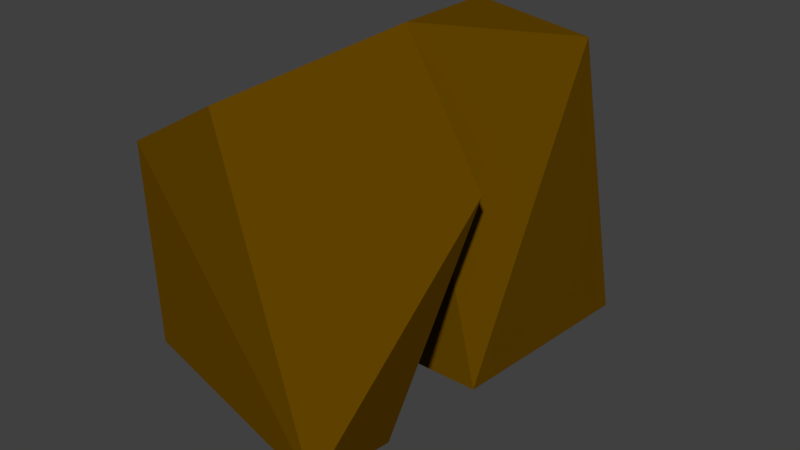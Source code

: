 # Source: Roca.blend  (saved by Blender 2.78.0; exported with 4.5.12 LTS)
import bpy
from mathutils import Matrix  # noqa: F401  (used for matrix-valued properties, if any)

bpy.ops.wm.read_factory_settings(use_empty=True)
scene = bpy.context.scene
scene.name = 'Scene'

# ---- collections
col_collection_1 = bpy.data.collections.new('Collection 1'); scene.collection.children.link(col_collection_1)

# ---- materials (node trees are filled in below, after node groups)
mat_recursometal = bpy.data.materials.new('RecursoMetal')
mat_recursometal.alpha_threshold = 0.0
mat_recursometal.use_transparent_shadow = False
mat_recursometal.diffuse_color = (0.1193, 0.05596, 0.0, 1.0)
mat_recursometal.specular_color = (0.4385, 0.0007155, 0.04144)
mat_recursometal.roughness = 0.5
mat_recursometal.specular_intensity = 1.0
mat_recursometal.line_color = (0.0, 0.0, 0.0, 1.0)

# ---- material node trees

# ---- world
world_world = bpy.data.worlds.new('World'); scene.world = world_world
world_world.color = (0.05088, 0.05088, 0.05088)
world_world.use_sun_shadow = False
world_world.sun_shadow_jitter_overblur = 0.0
world_world.cycles.sampling_method = 'MANUAL'

# ---- cameras
cam_camera = bpy.data.cameras.new('Camera')
cam_camera.clip_end = 100.0
cam_camera.lens = 35.0
cam_camera.sensor_width = 32.0
cam_camera.sensor_height = 18.0
cam_camera.ortho_scale = 7.314
cam_camera.dof.focus_distance = 0.0
cam_camera.dof.aperture_fstop = 128.0

# ---- meshes
me_cube = bpy.data.meshes.new('Cube')
me_cube.from_pydata([(1.0, 1.0, -2.123), (-1.0, -1.0, -2.123), (-1.0, 1.0, -2.123), (1.0, 1.0, 0.8349), (0.9975, -2.006, -0.488), (-1.0, -1.0, 2.123), (-1.0, 1.0, 2.123), (-3.0, -1.0, -2.123), (-3.0, -1.0, 0.2633), (-1.0, 3.0, -2.123), (-3.0, 3.0, -2.123), (-3.0, 3.0, 0.2633), (1.0, 1.0, -2.123), (1.0, 1.0, 2.521), (1.003, 2.947, 2.485), (-0.91, 2.958, 2.72), (-1.0, 1.0, 3.123), (1.0, -2.0, -2.123), (-1.0, -2.0, 2.123), (-3.0, -1.0, -2.123), (-3.0, -1.0, 1.105), (-3.0, -2.0, -2.123), (-3.0, -2.0, 1.105), (-1.0, 4.217, -1.861), (1.0, 4.152, -2.077)], [], [(6, 8, 5), (2, 0, 17, 1), (6, 13, 16), (5, 4, 3, 6), (4, 17, 0, 3), (2, 6, 3, 0), (12, 2, 9, 24), (8, 7, 1, 5), (2, 1, 7), (11, 15, 9, 10), (9, 2, 7, 10), (11, 8, 6, 15), (10, 7, 8, 11), (14, 13, 12, 24), (13, 6, 2, 12), (9, 15, 23), (14, 15, 16, 13), (22, 21, 17, 18), (6, 16, 15), (4, 18, 17), (5, 18, 4), (22, 20, 19, 21), (22, 18, 5, 20), (20, 5, 1, 19), (21, 19, 1, 17), (23, 15, 14, 24), (9, 23, 24)])
me_cube.materials.append(mat_recursometal)
me_cube.use_remesh_preserve_volume = False
me_cube.use_remesh_preserve_attributes = False
me_cube.use_mirror_vertex_groups = False
me_cube.update()

# ---- objects
ob_cube = bpy.data.objects.new('Cube', me_cube)
ob_camera = bpy.data.objects.new('Camera', cam_camera)

# ---- transforms, parenting, visibility, modifiers, constraints
ob_cube.location = (0.0, 0.0, 0.0)
ob_cube.lock_rotations_4d = False
ob_cube.empty_display_type = 'ARROWS'
ob_cube.lineart.crease_threshold = 0.0
_m = ob_cube.modifiers.new('Decimate', 'DECIMATE')
_m.ratio = 0.5833
_m.iterations = 1
_m.angle_limit = 1.059
ob_camera.location = (7.481, -6.508, 5.344)
ob_camera.rotation_euler = (1.109, 0.0, 0.8149)
ob_camera.lock_rotations_4d = False
ob_camera.empty_display_type = 'ARROWS'
ob_camera.color = (0.0, 0.0, 0.0, 0.0)
ob_camera.display_type = 'WIRE'
ob_camera.lineart.crease_threshold = 0.0

# ---- collection membership
col_collection_1.objects.link(ob_cube)
col_collection_1.objects.link(ob_camera)

# ---- scene / render settings (as saved in the file)
scene.camera = ob_camera
scene.frame_start = 1; scene.frame_end = 250; scene.frame_set(1)
scene.render.engine = 'BLENDER_EEVEE_NEXT'
scene.render.resolution_percentage = 50
scene.render.dither_intensity = 0.0
scene.cycles.use_denoising = False
scene.cycles.samples = 128
scene.cycles.sampling_pattern = 'TABULATED_SOBOL'
scene.cycles.light_sampling_threshold = 0.0
scene.cycles.use_adaptive_sampling = False
scene.cycles.use_light_tree = False
scene.cycles.blur_glossy = 0.0
scene.cycles.sample_clamp_indirect = 0.0
scene.view_settings.view_transform = 'Standard'
bpy.context.view_layer.update()

# ---- added for rendering (the .blend has no usable light): sun
light_auto_sun = bpy.data.lights.new('AutoSun', 'SUN')
light_auto_sun.energy = 3.0
light_auto_sun.angle = 0.0523599
ob_auto_sun = bpy.data.objects.new('AutoSun', light_auto_sun)
scene.collection.objects.link(ob_auto_sun)
ob_auto_sun.rotation_euler = (0.872665, 0.174533, 0.523599)
bpy.context.view_layer.update()
